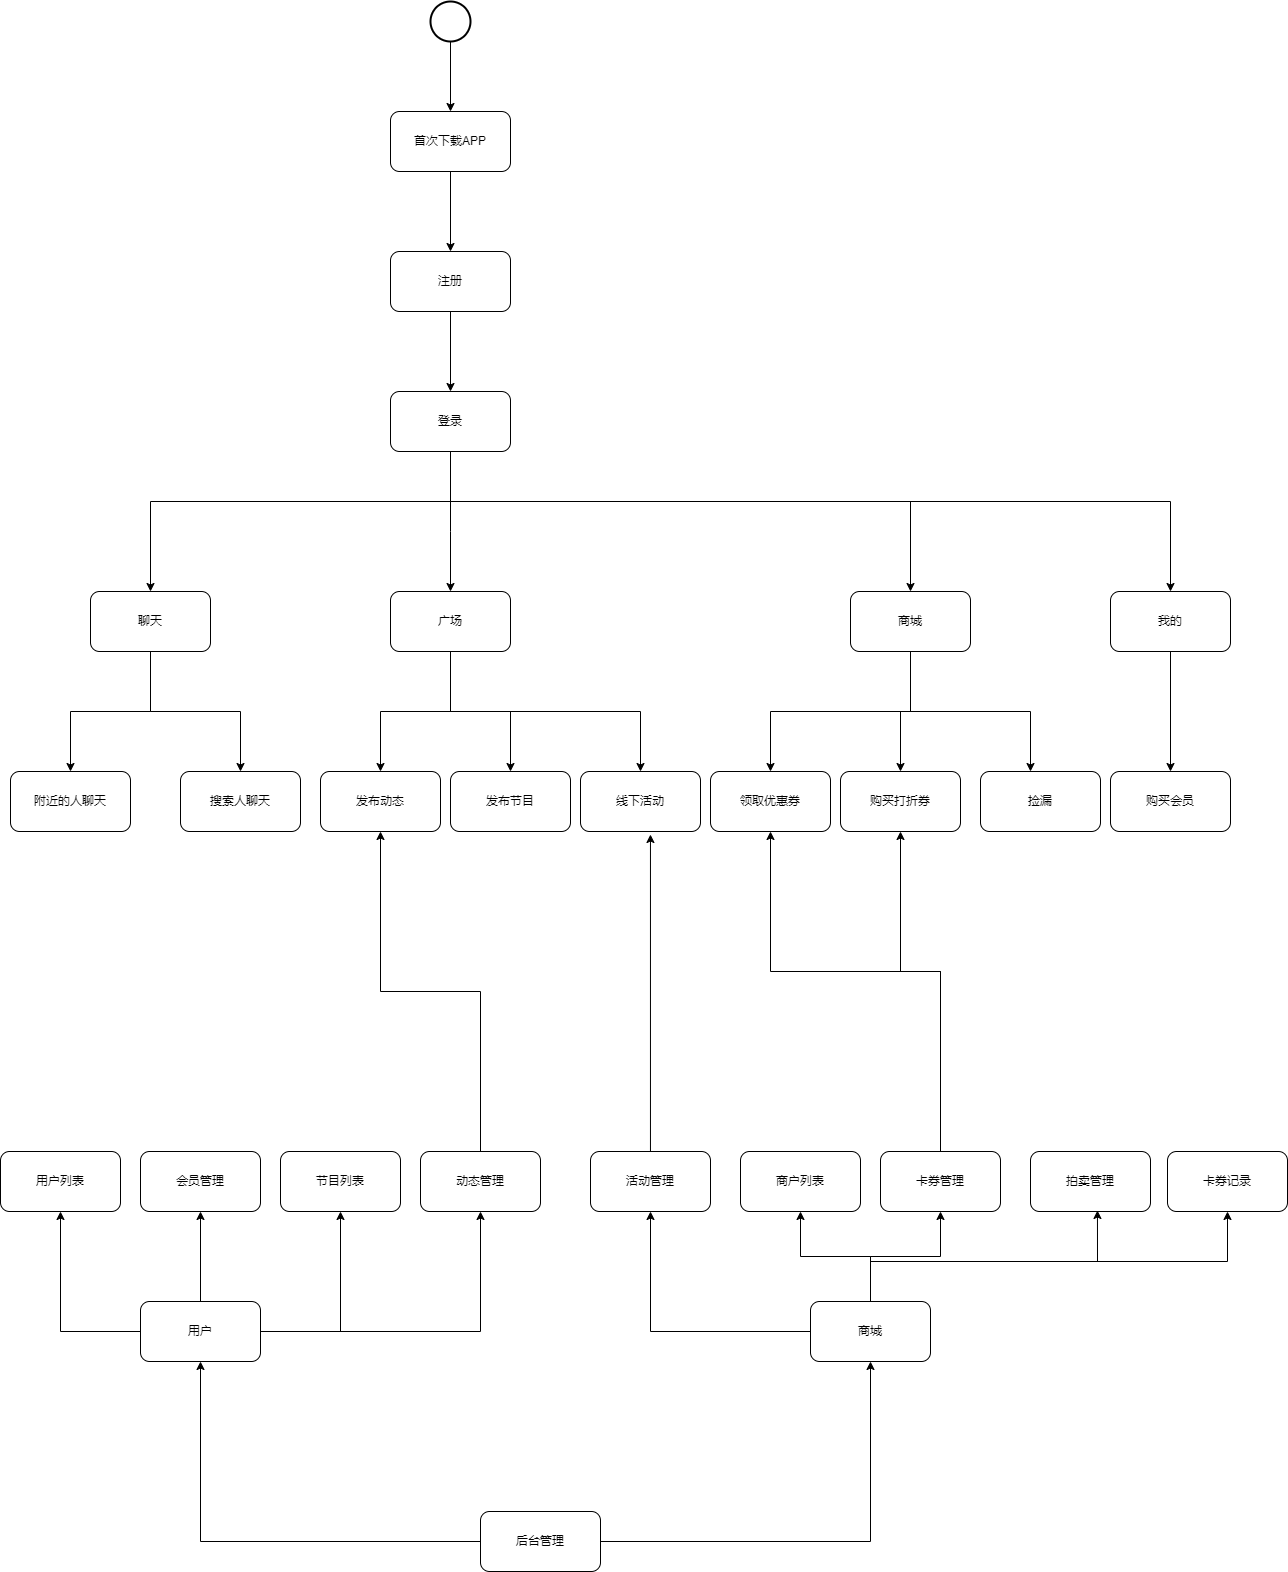

The diagram above was exported from draw.io. Its source (the exported page's mxGraphModel, read from the mxfile embedded in the PNG):
<mxGraphModel dx="2249" dy="786" grid="1" gridSize="10" guides="1" tooltips="1" connect="1" arrows="1" fold="1" page="1" pageScale="1" pageWidth="827" pageHeight="1169" math="0" shadow="0">
  <root>
    <mxCell id="0" />
    <mxCell id="1" parent="0" />
    <mxCell id="sBQr5YSddg26-VqQEdyI-4" value="" style="edgeStyle=orthogonalEdgeStyle;rounded=0;orthogonalLoop=1;jettySize=auto;html=1;" edge="1" parent="1" source="sBQr5YSddg26-VqQEdyI-2" target="sBQr5YSddg26-VqQEdyI-3">
      <mxGeometry relative="1" as="geometry" />
    </mxCell>
    <mxCell id="sBQr5YSddg26-VqQEdyI-2" value="" style="strokeWidth=2;html=1;shape=mxgraph.flowchart.start_2;whiteSpace=wrap;" vertex="1" parent="1">
      <mxGeometry x="90" y="60" width="40" height="40" as="geometry" />
    </mxCell>
    <mxCell id="sBQr5YSddg26-VqQEdyI-7" value="" style="edgeStyle=orthogonalEdgeStyle;rounded=0;orthogonalLoop=1;jettySize=auto;html=1;" edge="1" parent="1" source="sBQr5YSddg26-VqQEdyI-3" target="sBQr5YSddg26-VqQEdyI-6">
      <mxGeometry relative="1" as="geometry" />
    </mxCell>
    <mxCell id="sBQr5YSddg26-VqQEdyI-3" value="首次下载APP" style="rounded=1;whiteSpace=wrap;html=1;" vertex="1" parent="1">
      <mxGeometry x="50" y="170" width="120" height="60" as="geometry" />
    </mxCell>
    <mxCell id="sBQr5YSddg26-VqQEdyI-9" value="" style="edgeStyle=orthogonalEdgeStyle;rounded=0;orthogonalLoop=1;jettySize=auto;html=1;" edge="1" parent="1" source="sBQr5YSddg26-VqQEdyI-6" target="sBQr5YSddg26-VqQEdyI-8">
      <mxGeometry relative="1" as="geometry" />
    </mxCell>
    <mxCell id="sBQr5YSddg26-VqQEdyI-6" value="注册" style="rounded=1;whiteSpace=wrap;html=1;" vertex="1" parent="1">
      <mxGeometry x="50" y="310" width="120" height="60" as="geometry" />
    </mxCell>
    <mxCell id="sBQr5YSddg26-VqQEdyI-16" style="edgeStyle=orthogonalEdgeStyle;rounded=0;orthogonalLoop=1;jettySize=auto;html=1;" edge="1" parent="1" source="sBQr5YSddg26-VqQEdyI-8" target="sBQr5YSddg26-VqQEdyI-14">
      <mxGeometry relative="1" as="geometry">
        <Array as="points">
          <mxPoint x="110" y="590" />
          <mxPoint x="110" y="590" />
        </Array>
      </mxGeometry>
    </mxCell>
    <mxCell id="sBQr5YSddg26-VqQEdyI-17" style="edgeStyle=orthogonalEdgeStyle;rounded=0;orthogonalLoop=1;jettySize=auto;html=1;" edge="1" parent="1" source="sBQr5YSddg26-VqQEdyI-8" target="sBQr5YSddg26-VqQEdyI-15">
      <mxGeometry relative="1" as="geometry">
        <Array as="points">
          <mxPoint x="110" y="560" />
          <mxPoint x="570" y="560" />
        </Array>
      </mxGeometry>
    </mxCell>
    <mxCell id="sBQr5YSddg26-VqQEdyI-26" style="edgeStyle=orthogonalEdgeStyle;rounded=0;orthogonalLoop=1;jettySize=auto;html=1;" edge="1" parent="1" source="sBQr5YSddg26-VqQEdyI-8" target="sBQr5YSddg26-VqQEdyI-25">
      <mxGeometry relative="1" as="geometry">
        <Array as="points">
          <mxPoint x="110" y="560" />
          <mxPoint x="-190" y="560" />
        </Array>
      </mxGeometry>
    </mxCell>
    <mxCell id="sBQr5YSddg26-VqQEdyI-38" style="edgeStyle=orthogonalEdgeStyle;rounded=0;orthogonalLoop=1;jettySize=auto;html=1;entryX=0.5;entryY=0;entryDx=0;entryDy=0;" edge="1" parent="1" source="sBQr5YSddg26-VqQEdyI-8" target="sBQr5YSddg26-VqQEdyI-37">
      <mxGeometry relative="1" as="geometry">
        <Array as="points">
          <mxPoint x="110" y="560" />
          <mxPoint x="830" y="560" />
        </Array>
      </mxGeometry>
    </mxCell>
    <mxCell id="sBQr5YSddg26-VqQEdyI-8" value="登录" style="whiteSpace=wrap;html=1;rounded=1;" vertex="1" parent="1">
      <mxGeometry x="50" y="450" width="120" height="60" as="geometry" />
    </mxCell>
    <mxCell id="sBQr5YSddg26-VqQEdyI-10" value="附近的人聊天" style="whiteSpace=wrap;html=1;rounded=1;" vertex="1" parent="1">
      <mxGeometry x="-330" y="830" width="120" height="60" as="geometry" />
    </mxCell>
    <mxCell id="sBQr5YSddg26-VqQEdyI-12" value="搜索人聊天" style="whiteSpace=wrap;html=1;rounded=1;" vertex="1" parent="1">
      <mxGeometry x="-160" y="830" width="120" height="60" as="geometry" />
    </mxCell>
    <mxCell id="sBQr5YSddg26-VqQEdyI-31" style="edgeStyle=orthogonalEdgeStyle;rounded=0;orthogonalLoop=1;jettySize=auto;html=1;" edge="1" parent="1" source="sBQr5YSddg26-VqQEdyI-14" target="sBQr5YSddg26-VqQEdyI-29">
      <mxGeometry relative="1" as="geometry" />
    </mxCell>
    <mxCell id="sBQr5YSddg26-VqQEdyI-32" style="edgeStyle=orthogonalEdgeStyle;rounded=0;orthogonalLoop=1;jettySize=auto;html=1;entryX=0.5;entryY=0;entryDx=0;entryDy=0;" edge="1" parent="1" source="sBQr5YSddg26-VqQEdyI-14" target="sBQr5YSddg26-VqQEdyI-30">
      <mxGeometry relative="1" as="geometry" />
    </mxCell>
    <mxCell id="sBQr5YSddg26-VqQEdyI-60" style="edgeStyle=orthogonalEdgeStyle;rounded=0;orthogonalLoop=1;jettySize=auto;html=1;entryX=0.5;entryY=0;entryDx=0;entryDy=0;" edge="1" parent="1" source="sBQr5YSddg26-VqQEdyI-14" target="sBQr5YSddg26-VqQEdyI-58">
      <mxGeometry relative="1" as="geometry">
        <Array as="points">
          <mxPoint x="110" y="770" />
          <mxPoint x="300" y="770" />
        </Array>
      </mxGeometry>
    </mxCell>
    <mxCell id="sBQr5YSddg26-VqQEdyI-14" value="广场" style="rounded=1;whiteSpace=wrap;html=1;" vertex="1" parent="1">
      <mxGeometry x="50" y="650" width="120" height="60" as="geometry" />
    </mxCell>
    <mxCell id="sBQr5YSddg26-VqQEdyI-36" style="edgeStyle=orthogonalEdgeStyle;rounded=0;orthogonalLoop=1;jettySize=auto;html=1;" edge="1" parent="1" source="sBQr5YSddg26-VqQEdyI-15" target="sBQr5YSddg26-VqQEdyI-35">
      <mxGeometry relative="1" as="geometry">
        <Array as="points">
          <mxPoint x="570" y="770" />
          <mxPoint x="690" y="770" />
        </Array>
      </mxGeometry>
    </mxCell>
    <mxCell id="sBQr5YSddg26-VqQEdyI-56" style="edgeStyle=orthogonalEdgeStyle;rounded=0;orthogonalLoop=1;jettySize=auto;html=1;" edge="1" parent="1" source="sBQr5YSddg26-VqQEdyI-15" target="sBQr5YSddg26-VqQEdyI-20">
      <mxGeometry relative="1" as="geometry" />
    </mxCell>
    <mxCell id="sBQr5YSddg26-VqQEdyI-57" style="edgeStyle=orthogonalEdgeStyle;rounded=0;orthogonalLoop=1;jettySize=auto;html=1;" edge="1" parent="1" source="sBQr5YSddg26-VqQEdyI-15" target="sBQr5YSddg26-VqQEdyI-19">
      <mxGeometry relative="1" as="geometry">
        <Array as="points">
          <mxPoint x="570" y="770" />
          <mxPoint x="430" y="770" />
        </Array>
      </mxGeometry>
    </mxCell>
    <mxCell id="sBQr5YSddg26-VqQEdyI-15" value="商城" style="rounded=1;whiteSpace=wrap;html=1;" vertex="1" parent="1">
      <mxGeometry x="510" y="650" width="120" height="60" as="geometry" />
    </mxCell>
    <mxCell id="sBQr5YSddg26-VqQEdyI-19" value="领取优惠券" style="rounded=1;whiteSpace=wrap;html=1;" vertex="1" parent="1">
      <mxGeometry x="370" y="830" width="120" height="60" as="geometry" />
    </mxCell>
    <mxCell id="sBQr5YSddg26-VqQEdyI-20" value="购买打折券" style="rounded=1;whiteSpace=wrap;html=1;" vertex="1" parent="1">
      <mxGeometry x="500" y="830" width="120" height="60" as="geometry" />
    </mxCell>
    <mxCell id="sBQr5YSddg26-VqQEdyI-27" style="edgeStyle=orthogonalEdgeStyle;rounded=0;orthogonalLoop=1;jettySize=auto;html=1;entryX=0.5;entryY=0;entryDx=0;entryDy=0;" edge="1" parent="1" source="sBQr5YSddg26-VqQEdyI-25" target="sBQr5YSddg26-VqQEdyI-10">
      <mxGeometry relative="1" as="geometry" />
    </mxCell>
    <mxCell id="sBQr5YSddg26-VqQEdyI-28" style="edgeStyle=orthogonalEdgeStyle;rounded=0;orthogonalLoop=1;jettySize=auto;html=1;entryX=0.5;entryY=0;entryDx=0;entryDy=0;" edge="1" parent="1" source="sBQr5YSddg26-VqQEdyI-25" target="sBQr5YSddg26-VqQEdyI-12">
      <mxGeometry relative="1" as="geometry" />
    </mxCell>
    <mxCell id="sBQr5YSddg26-VqQEdyI-25" value="聊天" style="rounded=1;whiteSpace=wrap;html=1;" vertex="1" parent="1">
      <mxGeometry x="-250" y="650" width="120" height="60" as="geometry" />
    </mxCell>
    <mxCell id="sBQr5YSddg26-VqQEdyI-29" value="发布动态" style="rounded=1;whiteSpace=wrap;html=1;" vertex="1" parent="1">
      <mxGeometry x="-20" y="830" width="120" height="60" as="geometry" />
    </mxCell>
    <mxCell id="sBQr5YSddg26-VqQEdyI-30" value="发布节目" style="rounded=1;whiteSpace=wrap;html=1;" vertex="1" parent="1">
      <mxGeometry x="110" y="830" width="120" height="60" as="geometry" />
    </mxCell>
    <mxCell id="sBQr5YSddg26-VqQEdyI-35" value="捡漏" style="rounded=1;whiteSpace=wrap;html=1;" vertex="1" parent="1">
      <mxGeometry x="640" y="830" width="120" height="60" as="geometry" />
    </mxCell>
    <mxCell id="sBQr5YSddg26-VqQEdyI-40" value="" style="edgeStyle=orthogonalEdgeStyle;rounded=0;orthogonalLoop=1;jettySize=auto;html=1;" edge="1" parent="1" source="sBQr5YSddg26-VqQEdyI-37" target="sBQr5YSddg26-VqQEdyI-39">
      <mxGeometry relative="1" as="geometry" />
    </mxCell>
    <mxCell id="sBQr5YSddg26-VqQEdyI-37" value="我的" style="rounded=1;whiteSpace=wrap;html=1;" vertex="1" parent="1">
      <mxGeometry x="770" y="650" width="120" height="60" as="geometry" />
    </mxCell>
    <mxCell id="sBQr5YSddg26-VqQEdyI-39" value="购买会员" style="rounded=1;whiteSpace=wrap;html=1;" vertex="1" parent="1">
      <mxGeometry x="770" y="830" width="120" height="60" as="geometry" />
    </mxCell>
    <mxCell id="sBQr5YSddg26-VqQEdyI-43" value="用户列表" style="rounded=1;whiteSpace=wrap;html=1;" vertex="1" parent="1">
      <mxGeometry x="-340" y="1210" width="120" height="60" as="geometry" />
    </mxCell>
    <mxCell id="sBQr5YSddg26-VqQEdyI-46" style="edgeStyle=orthogonalEdgeStyle;rounded=0;orthogonalLoop=1;jettySize=auto;html=1;entryX=0.5;entryY=1;entryDx=0;entryDy=0;" edge="1" parent="1" source="sBQr5YSddg26-VqQEdyI-44" target="sBQr5YSddg26-VqQEdyI-43">
      <mxGeometry relative="1" as="geometry" />
    </mxCell>
    <mxCell id="sBQr5YSddg26-VqQEdyI-70" style="edgeStyle=orthogonalEdgeStyle;rounded=0;orthogonalLoop=1;jettySize=auto;html=1;entryX=0.5;entryY=1;entryDx=0;entryDy=0;" edge="1" parent="1" source="sBQr5YSddg26-VqQEdyI-44" target="sBQr5YSddg26-VqQEdyI-47">
      <mxGeometry relative="1" as="geometry" />
    </mxCell>
    <mxCell id="sBQr5YSddg26-VqQEdyI-71" style="edgeStyle=orthogonalEdgeStyle;rounded=0;orthogonalLoop=1;jettySize=auto;html=1;entryX=0.5;entryY=1;entryDx=0;entryDy=0;" edge="1" parent="1" source="sBQr5YSddg26-VqQEdyI-44" target="sBQr5YSddg26-VqQEdyI-48">
      <mxGeometry relative="1" as="geometry" />
    </mxCell>
    <mxCell id="sBQr5YSddg26-VqQEdyI-72" style="edgeStyle=orthogonalEdgeStyle;rounded=0;orthogonalLoop=1;jettySize=auto;html=1;entryX=0.5;entryY=1;entryDx=0;entryDy=0;" edge="1" parent="1" source="sBQr5YSddg26-VqQEdyI-44" target="sBQr5YSddg26-VqQEdyI-49">
      <mxGeometry relative="1" as="geometry" />
    </mxCell>
    <mxCell id="sBQr5YSddg26-VqQEdyI-44" value="用户" style="rounded=1;whiteSpace=wrap;html=1;" vertex="1" parent="1">
      <mxGeometry x="-200" y="1360" width="120" height="60" as="geometry" />
    </mxCell>
    <mxCell id="sBQr5YSddg26-VqQEdyI-47" value="会员管理" style="rounded=1;whiteSpace=wrap;html=1;" vertex="1" parent="1">
      <mxGeometry x="-200" y="1210" width="120" height="60" as="geometry" />
    </mxCell>
    <mxCell id="sBQr5YSddg26-VqQEdyI-48" value="节目列表" style="rounded=1;whiteSpace=wrap;html=1;" vertex="1" parent="1">
      <mxGeometry x="-60" y="1210" width="120" height="60" as="geometry" />
    </mxCell>
    <mxCell id="sBQr5YSddg26-VqQEdyI-73" style="edgeStyle=orthogonalEdgeStyle;rounded=0;orthogonalLoop=1;jettySize=auto;html=1;" edge="1" parent="1" source="sBQr5YSddg26-VqQEdyI-49" target="sBQr5YSddg26-VqQEdyI-29">
      <mxGeometry relative="1" as="geometry" />
    </mxCell>
    <mxCell id="sBQr5YSddg26-VqQEdyI-49" value="动态管理" style="rounded=1;whiteSpace=wrap;html=1;" vertex="1" parent="1">
      <mxGeometry x="80" y="1210" width="120" height="60" as="geometry" />
    </mxCell>
    <mxCell id="sBQr5YSddg26-VqQEdyI-65" style="edgeStyle=orthogonalEdgeStyle;rounded=0;orthogonalLoop=1;jettySize=auto;html=1;entryX=0.5;entryY=1;entryDx=0;entryDy=0;" edge="1" parent="1" source="sBQr5YSddg26-VqQEdyI-50" target="sBQr5YSddg26-VqQEdyI-55">
      <mxGeometry relative="1" as="geometry" />
    </mxCell>
    <mxCell id="sBQr5YSddg26-VqQEdyI-66" style="edgeStyle=orthogonalEdgeStyle;rounded=0;orthogonalLoop=1;jettySize=auto;html=1;entryX=0.5;entryY=1;entryDx=0;entryDy=0;" edge="1" parent="1" source="sBQr5YSddg26-VqQEdyI-50" target="sBQr5YSddg26-VqQEdyI-51">
      <mxGeometry relative="1" as="geometry" />
    </mxCell>
    <mxCell id="sBQr5YSddg26-VqQEdyI-67" style="edgeStyle=orthogonalEdgeStyle;rounded=0;orthogonalLoop=1;jettySize=auto;html=1;entryX=0.5;entryY=1;entryDx=0;entryDy=0;" edge="1" parent="1" source="sBQr5YSddg26-VqQEdyI-50" target="sBQr5YSddg26-VqQEdyI-52">
      <mxGeometry relative="1" as="geometry" />
    </mxCell>
    <mxCell id="sBQr5YSddg26-VqQEdyI-68" style="edgeStyle=orthogonalEdgeStyle;rounded=0;orthogonalLoop=1;jettySize=auto;html=1;entryX=0.558;entryY=0.983;entryDx=0;entryDy=0;entryPerimeter=0;" edge="1" parent="1" source="sBQr5YSddg26-VqQEdyI-50" target="sBQr5YSddg26-VqQEdyI-53">
      <mxGeometry relative="1" as="geometry">
        <Array as="points">
          <mxPoint x="530" y="1320" />
          <mxPoint x="757" y="1320" />
        </Array>
      </mxGeometry>
    </mxCell>
    <mxCell id="sBQr5YSddg26-VqQEdyI-69" style="edgeStyle=orthogonalEdgeStyle;rounded=0;orthogonalLoop=1;jettySize=auto;html=1;entryX=0.5;entryY=1;entryDx=0;entryDy=0;" edge="1" parent="1" source="sBQr5YSddg26-VqQEdyI-50" target="sBQr5YSddg26-VqQEdyI-54">
      <mxGeometry relative="1" as="geometry">
        <Array as="points">
          <mxPoint x="530" y="1320" />
          <mxPoint x="887" y="1320" />
        </Array>
      </mxGeometry>
    </mxCell>
    <mxCell id="sBQr5YSddg26-VqQEdyI-50" value="商城" style="rounded=1;whiteSpace=wrap;html=1;" vertex="1" parent="1">
      <mxGeometry x="470" y="1360" width="120" height="60" as="geometry" />
    </mxCell>
    <mxCell id="sBQr5YSddg26-VqQEdyI-51" value="商户列表" style="rounded=1;whiteSpace=wrap;html=1;" vertex="1" parent="1">
      <mxGeometry x="400" y="1210" width="120" height="60" as="geometry" />
    </mxCell>
    <mxCell id="sBQr5YSddg26-VqQEdyI-77" style="edgeStyle=orthogonalEdgeStyle;rounded=0;orthogonalLoop=1;jettySize=auto;html=1;entryX=0.5;entryY=1;entryDx=0;entryDy=0;" edge="1" parent="1" source="sBQr5YSddg26-VqQEdyI-52" target="sBQr5YSddg26-VqQEdyI-19">
      <mxGeometry relative="1" as="geometry">
        <Array as="points">
          <mxPoint x="600" y="1030" />
          <mxPoint x="430" y="1030" />
        </Array>
      </mxGeometry>
    </mxCell>
    <mxCell id="sBQr5YSddg26-VqQEdyI-78" style="edgeStyle=orthogonalEdgeStyle;rounded=0;orthogonalLoop=1;jettySize=auto;html=1;entryX=0.5;entryY=1;entryDx=0;entryDy=0;" edge="1" parent="1" source="sBQr5YSddg26-VqQEdyI-52" target="sBQr5YSddg26-VqQEdyI-20">
      <mxGeometry relative="1" as="geometry">
        <Array as="points">
          <mxPoint x="600" y="1030" />
          <mxPoint x="560" y="1030" />
        </Array>
      </mxGeometry>
    </mxCell>
    <mxCell id="sBQr5YSddg26-VqQEdyI-52" value="卡券管理" style="rounded=1;whiteSpace=wrap;html=1;" vertex="1" parent="1">
      <mxGeometry x="540" y="1210" width="120" height="60" as="geometry" />
    </mxCell>
    <mxCell id="sBQr5YSddg26-VqQEdyI-53" value="拍卖管理" style="rounded=1;whiteSpace=wrap;html=1;" vertex="1" parent="1">
      <mxGeometry x="690" y="1210" width="120" height="60" as="geometry" />
    </mxCell>
    <mxCell id="sBQr5YSddg26-VqQEdyI-54" value="卡券记录" style="rounded=1;whiteSpace=wrap;html=1;" vertex="1" parent="1">
      <mxGeometry x="827" y="1210" width="120" height="60" as="geometry" />
    </mxCell>
    <mxCell id="sBQr5YSddg26-VqQEdyI-74" style="edgeStyle=orthogonalEdgeStyle;rounded=0;orthogonalLoop=1;jettySize=auto;html=1;entryX=0.583;entryY=1.05;entryDx=0;entryDy=0;entryPerimeter=0;" edge="1" parent="1" source="sBQr5YSddg26-VqQEdyI-55" target="sBQr5YSddg26-VqQEdyI-58">
      <mxGeometry relative="1" as="geometry" />
    </mxCell>
    <mxCell id="sBQr5YSddg26-VqQEdyI-55" value="活动管理" style="rounded=1;whiteSpace=wrap;html=1;" vertex="1" parent="1">
      <mxGeometry x="250" y="1210" width="120" height="60" as="geometry" />
    </mxCell>
    <mxCell id="sBQr5YSddg26-VqQEdyI-58" value="线下活动" style="rounded=1;whiteSpace=wrap;html=1;" vertex="1" parent="1">
      <mxGeometry x="240" y="830" width="120" height="60" as="geometry" />
    </mxCell>
    <mxCell id="sBQr5YSddg26-VqQEdyI-62" style="edgeStyle=orthogonalEdgeStyle;rounded=0;orthogonalLoop=1;jettySize=auto;html=1;entryX=0.5;entryY=1;entryDx=0;entryDy=0;" edge="1" parent="1" source="sBQr5YSddg26-VqQEdyI-61" target="sBQr5YSddg26-VqQEdyI-44">
      <mxGeometry relative="1" as="geometry" />
    </mxCell>
    <mxCell id="sBQr5YSddg26-VqQEdyI-63" style="edgeStyle=orthogonalEdgeStyle;rounded=0;orthogonalLoop=1;jettySize=auto;html=1;" edge="1" parent="1" source="sBQr5YSddg26-VqQEdyI-61" target="sBQr5YSddg26-VqQEdyI-50">
      <mxGeometry relative="1" as="geometry">
        <mxPoint x="530" y="1430" as="targetPoint" />
      </mxGeometry>
    </mxCell>
    <mxCell id="sBQr5YSddg26-VqQEdyI-61" value="后台管理" style="rounded=1;whiteSpace=wrap;html=1;" vertex="1" parent="1">
      <mxGeometry x="140" y="1570" width="120" height="60" as="geometry" />
    </mxCell>
  </root>
</mxGraphModel>